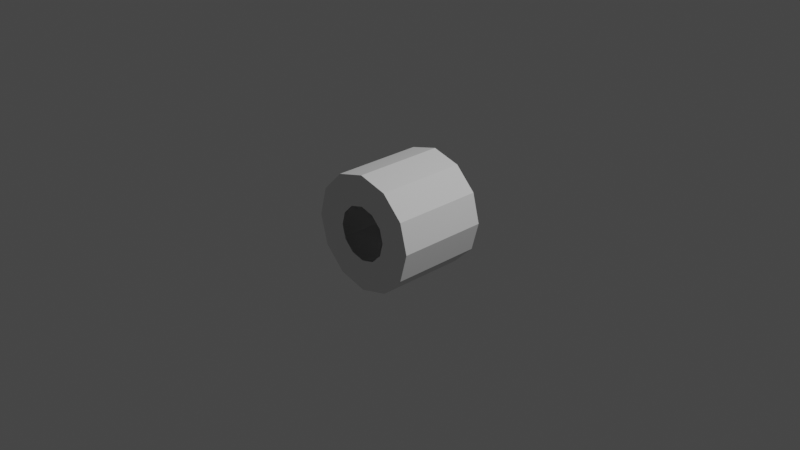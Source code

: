 # Source: tucana_crew_s1_1.blend  (saved by Blender 3.1.7; exported with 4.5.12 LTS)
import bpy
from mathutils import Matrix  # noqa: F401  (used for matrix-valued properties, if any)

bpy.ops.wm.read_factory_settings(use_empty=True)
scene = bpy.context.scene
scene.name = 'Scene'

# ---- collections
col_collection = bpy.data.collections.new('Collection'); scene.collection.children.link(col_collection)

# ---- world
world_world = bpy.data.worlds.new('World'); scene.world = world_world
world_world.use_nodes = True; world_world.node_tree.nodes.clear()
_N = world_world.node_tree.nodes; _L = world_world.node_tree.links
n0 = _N.new('ShaderNodeOutputWorld'); n0.name = 'World Output'; n0.location = (300, 300)
n1 = _N.new('ShaderNodeBackground'); n1.name = 'Background'; n1.location = (10, 300)
n1.inputs[0].default_value = (0.05088, 0.05088, 0.05088, 1.0)
_L.new(n1.outputs[0], n0.inputs[0])
n0.is_active_output = True
world_world.color = (0.05088, 0.05088, 0.05088)
world_world.use_sun_shadow = False
world_world.sun_shadow_jitter_overblur = 0.0

# ---- cameras
cam_camera = bpy.data.cameras.new('Camera')
cam_camera.clip_end = 100.0
cam_camera.ortho_scale = 7.314

# ---- lights
light_light = bpy.data.lights.new('Light', 'POINT')
light_light.transmission_factor = 0.0
light_light.energy = 1000.0
light_light.shadow_soft_size = 0.1
light_light.shadow_maximum_resolution = 0.006
light_light.use_absolute_resolution = True

# ---- meshes
me_shellcollider_collider = bpy.data.meshes.new('shellCollider.collider')
me_shellcollider_collider.from_pydata([(2.168e-09, 0.6694, -0.5298), (0.3347, 0.5797, -0.5298), (0.3347, 0.5797, 0.5298), (2.168e-09, 0.6694, 0.5298), (0.5797, 0.3347, -0.5298), (0.5797, 0.3347, 0.5298), (0.6694, -2.746e-08, -0.5298), (0.6694, -6.29e-08, 0.5298), (0.5797, -0.3347, -0.5298), (0.5797, -0.3347, 0.5298), (0.3347, -0.5797, -0.5298), (0.3347, -0.5797, 0.5298), (-5.635e-08, -0.6694, -0.5298), (-5.635e-08, -0.6694, 0.5298), (-0.3347, -0.5797, -0.5298), (-0.3347, -0.5797, 0.5298), (-0.5797, -0.3347, -0.5298), (-0.5797, -0.3347, 0.5298), (-0.6694, 9.783e-09, -0.5298), (-0.6694, -2.566e-08, 0.5298), (-0.5797, 0.3347, -0.5298), (-0.5797, 0.3347, 0.5298), (-0.3347, 0.5797, -0.5298), (-0.3347, 0.5797, 0.5298), (1.085e-09, 0.3141, -0.5298), (0.1571, 0.2721, -0.5298), (0.1571, 0.2721, 0.5298), (1.085e-09, 0.3141, 0.5298), (0.2721, 0.1571, -0.5298), (0.2721, 0.1571, 0.5298), (0.3141, 1.78e-08, -0.5298), (0.3141, -6.084e-08, 0.5298), (0.2721, -0.1571, -0.5298), (0.2721, -0.1571, 0.5298), (0.1571, -0.2721, -0.5298), (0.1571, -0.2721, 0.5298), (-5.757e-08, -0.3141, -0.5298), (-5.757e-08, -0.3141, 0.5298), (-0.1571, -0.2721, -0.5298), (-0.1571, -0.2721, 0.5298), (-0.2721, -0.1571, -0.5298), (-0.2721, -0.1571, 0.5298), (-0.3141, 6.669e-08, -0.5298), (-0.3141, -4.671e-08, 0.5298), (-0.2721, 0.1571, -0.5298), (-0.2721, 0.1571, 0.5298), (-0.1571, 0.2721, -0.5298), (-0.1571, 0.2721, 0.5298)], [], [(0, 1, 2), (0, 2, 3), (4, 5, 1), (5, 2, 1), (6, 7, 4), (7, 5, 4), (8, 9, 6), (9, 7, 6), (10, 11, 8), (11, 9, 8), (12, 13, 10), (13, 11, 10), (14, 15, 12), (15, 13, 12), (16, 17, 14), (17, 15, 14), (18, 19, 16), (19, 17, 16), (20, 21, 18), (21, 19, 18), (22, 23, 20), (23, 21, 20), (0, 3, 22), (3, 23, 22), (25, 1, 24), (0, 24, 1), (27, 3, 26), (3, 2, 26), (28, 4, 25), (4, 1, 25), (26, 2, 29), (2, 5, 29), (30, 6, 28), (6, 4, 28), (29, 5, 31), (5, 7, 31), (32, 8, 30), (8, 6, 30), (31, 7, 33), (7, 9, 33), (34, 10, 32), (10, 8, 32), (33, 9, 35), (9, 11, 35), (36, 12, 34), (12, 10, 34), (35, 11, 37), (11, 13, 37), (38, 14, 36), (14, 12, 36), (37, 13, 39), (13, 15, 39), (40, 16, 38), (16, 14, 38), (39, 15, 41), (15, 17, 41), (42, 18, 40), (18, 16, 40), (41, 17, 43), (17, 19, 43), (44, 20, 42), (20, 18, 42), (43, 19, 45), (19, 21, 45), (46, 22, 44), (22, 20, 44), (45, 21, 47), (21, 23, 47), (0, 46, 24), (0, 22, 46), (47, 23, 27), (23, 3, 27)])
me_shellcollider_collider.use_remesh_fix_poles = True
me_shellcollider_collider.use_remesh_preserve_attributes = False
me_shellcollider_collider.update()

# ---- objects
ob_light = bpy.data.objects.new('Light', light_light)
ob_camera = bpy.data.objects.new('Camera', cam_camera)
ob_freeiva = bpy.data.objects.new('FreeIva', None)
ob_shellcollider = bpy.data.objects.new('shellCollider', me_shellcollider_collider)

# ---- transforms, parenting, visibility, modifiers, constraints
ob_light.location = (4.076, 1.005, 5.904)
ob_light.rotation_euler = (0.6503, 0.05522, 1.866)
ob_light.lock_rotations_4d = False
ob_light.empty_display_type = 'ARROWS'
ob_light.color = (0.0, 0.0, 0.0, 0.0)
ob_light.lineart.crease_threshold = 0.0
ob_camera.location = (7.359, -6.926, 4.958)
ob_camera.rotation_euler = (1.109, 0.0, 0.8149)
ob_camera.lock_rotations_4d = False
ob_camera.empty_display_type = 'ARROWS'
ob_camera.color = (0.0, 0.0, 0.0, 0.0)
ob_camera.display_type = 'WIRE'
ob_camera.lineart.crease_threshold = 0.0
ob_freeiva.location = (0.0, 0.0, 0.0)
ob_freeiva.rotation_mode = 'QUATERNION'
ob_freeiva.rotation_quaternion = (1.0, 0.0, 0.0, 0.0)
ob_shellcollider.parent = ob_freeiva
ob_shellcollider.location = (0.0, 0.0, 0.0)
ob_shellcollider.rotation_mode = 'QUATERNION'
ob_shellcollider.rotation_quaternion = (0.7071, 0.7071, 0.0, 0.0)
ob_shellcollider.scale = (0.9437, 0.9437, 0.9437)

# ---- collection membership
col_collection.objects.link(ob_light)
col_collection.objects.link(ob_camera)
col_collection.objects.link(ob_freeiva)
col_collection.objects.link(ob_shellcollider)

# ---- scene / render settings (as saved in the file)
scene.camera = ob_camera
scene.frame_start = 1; scene.frame_end = 250; scene.frame_set(1)
scene.render.engine = 'BLENDER_EEVEE_NEXT'
scene.cycles.sampling_pattern = 'TABULATED_SOBOL'
scene.cycles.use_light_tree = False
scene.view_settings.view_transform = 'Filmic'
bpy.context.view_layer.update()
